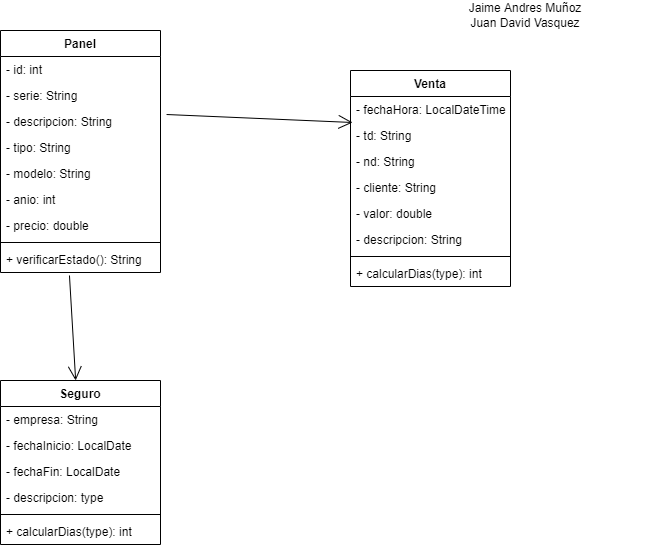

The diagram above was exported from draw.io. Its source (the exported page's mxGraphModel, read from the mxfile embedded in the PNG):
<mxGraphModel dx="868" dy="385" grid="1" gridSize="10" guides="1" tooltips="1" connect="1" arrows="1" fold="1" page="1" pageScale="1" pageWidth="827" pageHeight="1169" math="0" shadow="0">
  <root>
    <mxCell id="0" />
    <mxCell id="1" parent="0" />
    <mxCell id="IWK4pPvFQfQ8jUPIre3U-1" value="Panel" style="swimlane;fontStyle=1;align=center;verticalAlign=top;childLayout=stackLayout;horizontal=1;startSize=26;horizontalStack=0;resizeParent=1;resizeParentMax=0;resizeLast=0;collapsible=1;marginBottom=0;" parent="1" vertex="1">
      <mxGeometry x="100" y="60" width="160" height="242" as="geometry" />
    </mxCell>
    <mxCell id="IWK4pPvFQfQ8jUPIre3U-2" value="- id: int" style="text;strokeColor=none;fillColor=none;align=left;verticalAlign=top;spacingLeft=4;spacingRight=4;overflow=hidden;rotatable=0;points=[[0,0.5],[1,0.5]];portConstraint=eastwest;" parent="IWK4pPvFQfQ8jUPIre3U-1" vertex="1">
      <mxGeometry y="26" width="160" height="26" as="geometry" />
    </mxCell>
    <mxCell id="IWK4pPvFQfQ8jUPIre3U-5" value="- serie: String" style="text;strokeColor=none;fillColor=none;align=left;verticalAlign=top;spacingLeft=4;spacingRight=4;overflow=hidden;rotatable=0;points=[[0,0.5],[1,0.5]];portConstraint=eastwest;" parent="IWK4pPvFQfQ8jUPIre3U-1" vertex="1">
      <mxGeometry y="52" width="160" height="26" as="geometry" />
    </mxCell>
    <mxCell id="IWK4pPvFQfQ8jUPIre3U-6" value="- descripcion: String" style="text;strokeColor=none;fillColor=none;align=left;verticalAlign=top;spacingLeft=4;spacingRight=4;overflow=hidden;rotatable=0;points=[[0,0.5],[1,0.5]];portConstraint=eastwest;" parent="IWK4pPvFQfQ8jUPIre3U-1" vertex="1">
      <mxGeometry y="78" width="160" height="26" as="geometry" />
    </mxCell>
    <mxCell id="IWK4pPvFQfQ8jUPIre3U-7" value="- tipo: String" style="text;strokeColor=none;fillColor=none;align=left;verticalAlign=top;spacingLeft=4;spacingRight=4;overflow=hidden;rotatable=0;points=[[0,0.5],[1,0.5]];portConstraint=eastwest;" parent="IWK4pPvFQfQ8jUPIre3U-1" vertex="1">
      <mxGeometry y="104" width="160" height="26" as="geometry" />
    </mxCell>
    <mxCell id="IWK4pPvFQfQ8jUPIre3U-8" value="- modelo: String" style="text;strokeColor=none;fillColor=none;align=left;verticalAlign=top;spacingLeft=4;spacingRight=4;overflow=hidden;rotatable=0;points=[[0,0.5],[1,0.5]];portConstraint=eastwest;" parent="IWK4pPvFQfQ8jUPIre3U-1" vertex="1">
      <mxGeometry y="130" width="160" height="26" as="geometry" />
    </mxCell>
    <mxCell id="IWK4pPvFQfQ8jUPIre3U-9" value="- anio: int" style="text;strokeColor=none;fillColor=none;align=left;verticalAlign=top;spacingLeft=4;spacingRight=4;overflow=hidden;rotatable=0;points=[[0,0.5],[1,0.5]];portConstraint=eastwest;" parent="IWK4pPvFQfQ8jUPIre3U-1" vertex="1">
      <mxGeometry y="156" width="160" height="26" as="geometry" />
    </mxCell>
    <mxCell id="IWK4pPvFQfQ8jUPIre3U-10" value="- precio: double" style="text;strokeColor=none;fillColor=none;align=left;verticalAlign=top;spacingLeft=4;spacingRight=4;overflow=hidden;rotatable=0;points=[[0,0.5],[1,0.5]];portConstraint=eastwest;" parent="IWK4pPvFQfQ8jUPIre3U-1" vertex="1">
      <mxGeometry y="182" width="160" height="26" as="geometry" />
    </mxCell>
    <mxCell id="IWK4pPvFQfQ8jUPIre3U-3" value="" style="line;strokeWidth=1;fillColor=none;align=left;verticalAlign=middle;spacingTop=-1;spacingLeft=3;spacingRight=3;rotatable=0;labelPosition=right;points=[];portConstraint=eastwest;" parent="IWK4pPvFQfQ8jUPIre3U-1" vertex="1">
      <mxGeometry y="208" width="160" height="8" as="geometry" />
    </mxCell>
    <mxCell id="IWK4pPvFQfQ8jUPIre3U-4" value="+ verificarEstado(): String" style="text;strokeColor=none;fillColor=none;align=left;verticalAlign=top;spacingLeft=4;spacingRight=4;overflow=hidden;rotatable=0;points=[[0,0.5],[1,0.5]];portConstraint=eastwest;" parent="IWK4pPvFQfQ8jUPIre3U-1" vertex="1">
      <mxGeometry y="216" width="160" height="26" as="geometry" />
    </mxCell>
    <mxCell id="IWK4pPvFQfQ8jUPIre3U-11" value="Venta" style="swimlane;fontStyle=1;align=center;verticalAlign=top;childLayout=stackLayout;horizontal=1;startSize=26;horizontalStack=0;resizeParent=1;resizeParentMax=0;resizeLast=0;collapsible=1;marginBottom=0;" parent="1" vertex="1">
      <mxGeometry x="450" y="100" width="160" height="216" as="geometry" />
    </mxCell>
    <mxCell id="IWK4pPvFQfQ8jUPIre3U-12" value="- fechaHora: LocalDateTime" style="text;strokeColor=none;fillColor=none;align=left;verticalAlign=top;spacingLeft=4;spacingRight=4;overflow=hidden;rotatable=0;points=[[0,0.5],[1,0.5]];portConstraint=eastwest;" parent="IWK4pPvFQfQ8jUPIre3U-11" vertex="1">
      <mxGeometry y="26" width="160" height="26" as="geometry" />
    </mxCell>
    <mxCell id="IWK4pPvFQfQ8jUPIre3U-18" value="- td: String" style="text;strokeColor=none;fillColor=none;align=left;verticalAlign=top;spacingLeft=4;spacingRight=4;overflow=hidden;rotatable=0;points=[[0,0.5],[1,0.5]];portConstraint=eastwest;" parent="IWK4pPvFQfQ8jUPIre3U-11" vertex="1">
      <mxGeometry y="52" width="160" height="26" as="geometry" />
    </mxCell>
    <mxCell id="IWK4pPvFQfQ8jUPIre3U-19" value="- nd: String" style="text;strokeColor=none;fillColor=none;align=left;verticalAlign=top;spacingLeft=4;spacingRight=4;overflow=hidden;rotatable=0;points=[[0,0.5],[1,0.5]];portConstraint=eastwest;" parent="IWK4pPvFQfQ8jUPIre3U-11" vertex="1">
      <mxGeometry y="78" width="160" height="26" as="geometry" />
    </mxCell>
    <mxCell id="IWK4pPvFQfQ8jUPIre3U-20" value="- cliente: String" style="text;strokeColor=none;fillColor=none;align=left;verticalAlign=top;spacingLeft=4;spacingRight=4;overflow=hidden;rotatable=0;points=[[0,0.5],[1,0.5]];portConstraint=eastwest;" parent="IWK4pPvFQfQ8jUPIre3U-11" vertex="1">
      <mxGeometry y="104" width="160" height="26" as="geometry" />
    </mxCell>
    <mxCell id="IWK4pPvFQfQ8jUPIre3U-22" value="- valor: double" style="text;strokeColor=none;fillColor=none;align=left;verticalAlign=top;spacingLeft=4;spacingRight=4;overflow=hidden;rotatable=0;points=[[0,0.5],[1,0.5]];portConstraint=eastwest;" parent="IWK4pPvFQfQ8jUPIre3U-11" vertex="1">
      <mxGeometry y="130" width="160" height="26" as="geometry" />
    </mxCell>
    <mxCell id="IWK4pPvFQfQ8jUPIre3U-21" value="- descripcion: String" style="text;strokeColor=none;fillColor=none;align=left;verticalAlign=top;spacingLeft=4;spacingRight=4;overflow=hidden;rotatable=0;points=[[0,0.5],[1,0.5]];portConstraint=eastwest;" parent="IWK4pPvFQfQ8jUPIre3U-11" vertex="1">
      <mxGeometry y="156" width="160" height="26" as="geometry" />
    </mxCell>
    <mxCell id="IWK4pPvFQfQ8jUPIre3U-13" value="" style="line;strokeWidth=1;fillColor=none;align=left;verticalAlign=middle;spacingTop=-1;spacingLeft=3;spacingRight=3;rotatable=0;labelPosition=right;points=[];portConstraint=eastwest;" parent="IWK4pPvFQfQ8jUPIre3U-11" vertex="1">
      <mxGeometry y="182" width="160" height="8" as="geometry" />
    </mxCell>
    <mxCell id="IWK4pPvFQfQ8jUPIre3U-14" value="+ calcularDias(type): int" style="text;strokeColor=none;fillColor=none;align=left;verticalAlign=top;spacingLeft=4;spacingRight=4;overflow=hidden;rotatable=0;points=[[0,0.5],[1,0.5]];portConstraint=eastwest;" parent="IWK4pPvFQfQ8jUPIre3U-11" vertex="1">
      <mxGeometry y="190" width="160" height="26" as="geometry" />
    </mxCell>
    <mxCell id="IWK4pPvFQfQ8jUPIre3U-17" value="" style="endArrow=open;endFill=1;endSize=12;html=1;rounded=0;exitX=1.038;exitY=0.231;exitDx=0;exitDy=0;exitPerimeter=0;entryX=0.013;entryY=1;entryDx=0;entryDy=0;entryPerimeter=0;" parent="1" source="IWK4pPvFQfQ8jUPIre3U-6" target="IWK4pPvFQfQ8jUPIre3U-12" edge="1">
      <mxGeometry width="160" relative="1" as="geometry">
        <mxPoint x="340" y="130" as="sourcePoint" />
        <mxPoint x="500" y="130" as="targetPoint" />
      </mxGeometry>
    </mxCell>
    <mxCell id="IWK4pPvFQfQ8jUPIre3U-23" value="Seguro" style="swimlane;fontStyle=1;align=center;verticalAlign=top;childLayout=stackLayout;horizontal=1;startSize=26;horizontalStack=0;resizeParent=1;resizeParentMax=0;resizeLast=0;collapsible=1;marginBottom=0;" parent="1" vertex="1">
      <mxGeometry x="100" y="410" width="160" height="164" as="geometry" />
    </mxCell>
    <mxCell id="IWK4pPvFQfQ8jUPIre3U-24" value="- empresa: String" style="text;strokeColor=none;fillColor=none;align=left;verticalAlign=top;spacingLeft=4;spacingRight=4;overflow=hidden;rotatable=0;points=[[0,0.5],[1,0.5]];portConstraint=eastwest;" parent="IWK4pPvFQfQ8jUPIre3U-23" vertex="1">
      <mxGeometry y="26" width="160" height="26" as="geometry" />
    </mxCell>
    <mxCell id="IWK4pPvFQfQ8jUPIre3U-27" value="- fechaInicio: LocalDate" style="text;strokeColor=none;fillColor=none;align=left;verticalAlign=top;spacingLeft=4;spacingRight=4;overflow=hidden;rotatable=0;points=[[0,0.5],[1,0.5]];portConstraint=eastwest;" parent="IWK4pPvFQfQ8jUPIre3U-23" vertex="1">
      <mxGeometry y="52" width="160" height="26" as="geometry" />
    </mxCell>
    <mxCell id="IWK4pPvFQfQ8jUPIre3U-29" value="- fechaFin: LocalDate" style="text;strokeColor=none;fillColor=none;align=left;verticalAlign=top;spacingLeft=4;spacingRight=4;overflow=hidden;rotatable=0;points=[[0,0.5],[1,0.5]];portConstraint=eastwest;" parent="IWK4pPvFQfQ8jUPIre3U-23" vertex="1">
      <mxGeometry y="78" width="160" height="26" as="geometry" />
    </mxCell>
    <mxCell id="IWK4pPvFQfQ8jUPIre3U-30" value="- descripcion: type" style="text;strokeColor=none;fillColor=none;align=left;verticalAlign=top;spacingLeft=4;spacingRight=4;overflow=hidden;rotatable=0;points=[[0,0.5],[1,0.5]];portConstraint=eastwest;" parent="IWK4pPvFQfQ8jUPIre3U-23" vertex="1">
      <mxGeometry y="104" width="160" height="26" as="geometry" />
    </mxCell>
    <mxCell id="IWK4pPvFQfQ8jUPIre3U-25" value="" style="line;strokeWidth=1;fillColor=none;align=left;verticalAlign=middle;spacingTop=-1;spacingLeft=3;spacingRight=3;rotatable=0;labelPosition=right;points=[];portConstraint=eastwest;" parent="IWK4pPvFQfQ8jUPIre3U-23" vertex="1">
      <mxGeometry y="130" width="160" height="8" as="geometry" />
    </mxCell>
    <mxCell id="IWK4pPvFQfQ8jUPIre3U-26" value="+ calcularDias(type): int" style="text;strokeColor=none;fillColor=none;align=left;verticalAlign=top;spacingLeft=4;spacingRight=4;overflow=hidden;rotatable=0;points=[[0,0.5],[1,0.5]];portConstraint=eastwest;" parent="IWK4pPvFQfQ8jUPIre3U-23" vertex="1">
      <mxGeometry y="138" width="160" height="26" as="geometry" />
    </mxCell>
    <mxCell id="IWK4pPvFQfQ8jUPIre3U-31" value="" style="endArrow=open;endFill=1;endSize=12;html=1;rounded=0;exitX=0.431;exitY=1.115;exitDx=0;exitDy=0;exitPerimeter=0;" parent="1" source="IWK4pPvFQfQ8jUPIre3U-4" target="IWK4pPvFQfQ8jUPIre3U-23" edge="1">
      <mxGeometry width="160" relative="1" as="geometry">
        <mxPoint x="320" y="310" as="sourcePoint" />
        <mxPoint x="480" y="310" as="targetPoint" />
      </mxGeometry>
    </mxCell>
    <mxCell id="8OVeiY1UNenwbYB3spj9-1" value="Jaime Andres Muñoz&lt;br&gt;Juan David Vasquez" style="text;html=1;strokeColor=none;fillColor=none;align=center;verticalAlign=middle;whiteSpace=wrap;rounded=0;" vertex="1" parent="1">
      <mxGeometry x="490" y="30" width="270" height="30" as="geometry" />
    </mxCell>
  </root>
</mxGraphModel>